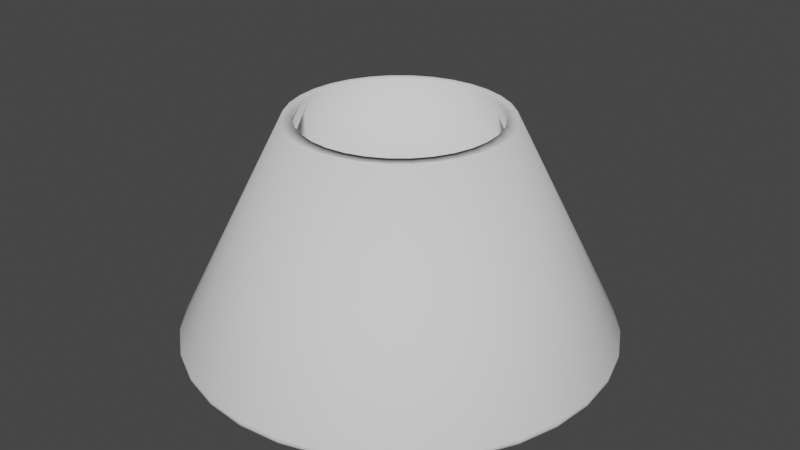 # Source: light1.blend  (saved by Blender 2.82.7; exported with 4.5.12 LTS)
import bpy
from mathutils import Matrix  # noqa: F401  (used for matrix-valued properties, if any)

bpy.ops.wm.read_factory_settings(use_empty=True)
scene = bpy.context.scene
scene.name = 'Scene'

# ---- collections
col_collection = bpy.data.collections.new('Collection'); scene.collection.children.link(col_collection)

# ---- world
world_world = bpy.data.worlds.new('World'); scene.world = world_world
world_world.use_nodes = True; world_world.node_tree.nodes.clear()
_N = world_world.node_tree.nodes; _L = world_world.node_tree.links
n0 = _N.new('ShaderNodeOutputWorld'); n0.name = 'World Output'; n0.location = (300, 300)
n1 = _N.new('ShaderNodeBackground'); n1.name = 'Background'; n1.location = (10, 300)
n1.inputs[0].default_value = (0.05088, 0.05088, 0.05088, 1.0)
_L.new(n1.outputs[0], n0.inputs[0])
n0.is_active_output = True
world_world.color = (0.05088, 0.05088, 0.05088)
world_world.use_sun_shadow = False
world_world.sun_shadow_jitter_overblur = 0.0

# ---- meshes
me_cone = bpy.data.meshes.new('Cone')
me_cone.from_pydata([(0.0, 0.9, -1.0), (0.1756, 0.8827, -1.0), (0.3444, 0.8315, -1.0), (0.5, 0.7483, -1.0), (0.6364, 0.6364, -1.0), (0.7483, 0.5, -1.0), (0.8315, 0.3444, -1.0), (0.8827, 0.1756, -1.0), (0.9, 6.795e-08, -1.0), (0.8827, -0.1756, -1.0), (0.8315, -0.3444, -1.0), (0.7483, -0.5, -1.0), (0.6364, -0.6364, -1.0), (0.5, -0.7483, -1.0), (0.3444, -0.8315, -1.0), (0.1756, -0.8827, -1.0), (-2.933e-07, -0.9, -1.0), (-0.1756, -0.8827, -1.0), (-0.3444, -0.8315, -1.0), (-0.5, -0.7483, -1.0), (-0.6364, -0.6364, -1.0), (-0.7483, -0.5, -1.0), (-0.8315, -0.3444, -1.0), (-0.8827, -0.1756, -1.0), (-0.9, 8.69e-07, -1.0), (-0.8827, 0.1756, -1.0), (-0.8315, 0.3444, -1.0), (-0.7483, 0.5, -1.0), (-0.6364, 0.6364, -1.0), (-0.5, 0.7483, -1.0), (-0.3444, 0.8315, -1.0), (-0.1756, 0.8827, -1.0), (0.08779, -0.4414, 0.0), (-1.466e-07, -0.45, 0.0), (0.1722, -0.4157, 0.0), (-0.3182, -0.3182, 0.0), (-0.25, -0.3742, 0.0), (0.25, -0.3742, 0.0), (-0.08779, -0.4414, 0.0), (-0.1722, -0.4157, 0.0), (0.3742, 0.25, 0.0), (0.4157, 0.1722, 0.0), (0.4414, 0.08779, 0.0), (0.3182, -0.3182, 0.0), (0.45, 3.397e-08, 0.0), (0.4414, -0.08779, 0.0), (0.3182, 0.3182, 0.0), (0.4157, -0.1722, 0.0), (0.3742, -0.25, 0.0), (0.1722, 0.4157, 0.0), (0.25, 0.3742, 0.0), (0.08779, 0.4414, 0.0), (0.0, 0.45, 0.0), (-0.08779, 0.4414, 0.0), (-0.4414, -0.08779, 0.0), (-0.45, 4.345e-07, 0.0), (-0.4157, -0.1722, 0.0), (-0.3742, -0.25, 0.0), (-0.3182, 0.3182, 0.0), (-0.25, 0.3742, 0.0), (-0.3742, 0.25, 0.0), (-0.4414, 0.08779, 0.0), (-0.1722, 0.4157, 0.0), (-0.4157, 0.1722, 0.0), (0.09755, -0.4904, 0.0), (-1.629e-07, -0.5, 0.0), (0.1913, -0.4619, 0.0), (-0.3536, -0.3536, 0.0), (-0.2778, -0.4157, 0.0), (0.2778, -0.4157, 0.0), (-0.09755, -0.4904, 0.0), (-0.1913, -0.4619, 0.0), (0.4157, 0.2778, 0.0), (0.4619, 0.1913, 0.0), (0.4904, 0.09755, 0.0), (0.3536, -0.3536, 0.0), (0.5, 3.775e-08, 0.0), (0.4904, -0.09755, 0.0), (0.3536, 0.3536, 0.0), (0.4619, -0.1913, 0.0), (0.4157, -0.2778, 0.0), (0.1913, 0.4619, 0.0), (0.2778, 0.4157, 0.0), (0.09755, 0.4904, 0.0), (0.0, 0.5, 0.0), (-0.09754, 0.4904, 0.0), (-0.4904, -0.09754, 0.0), (-0.5, 4.828e-07, 0.0), (-0.4619, -0.1913, 0.0), (-0.4157, -0.2778, 0.0), (-0.3536, 0.3536, 0.0), (-0.2778, 0.4157, 0.0), (-0.4157, 0.2778, 0.0), (-0.4904, 0.09755, 0.0), (-0.1913, 0.4619, 0.0), (-0.4619, 0.1913, 0.0), (0.09755, -0.4904, 0.0), (-1.629e-07, -0.5, 0.0), (0.1913, -0.4619, 0.0), (-0.3536, -0.3536, 0.0), (-0.2778, -0.4157, 0.0), (0.2778, -0.4157, 0.0), (-0.09755, -0.4904, 0.0), (-0.1913, -0.4619, 0.0), (0.4157, 0.2778, 0.0), (0.4619, 0.1913, 0.0), (0.4904, 0.09755, 0.0), (0.3536, -0.3536, 0.0), (0.5, 3.775e-08, 0.0), (0.4904, -0.09755, 0.0), (0.3536, 0.3536, 0.0), (0.4619, -0.1913, 0.0), (0.4157, -0.2778, 0.0), (0.1913, 0.4619, 0.0), (0.2778, 0.4157, 0.0), (0.09755, 0.4904, 0.0), (0.0, 0.5, 0.0), (-0.09754, 0.4904, 0.0), (-0.4904, -0.09754, 0.0), (-0.5, 4.828e-07, 0.0), (-0.4619, -0.1913, 0.0), (-0.4157, -0.2778, 0.0), (-0.3536, 0.3536, 0.0), (-0.2778, 0.4157, 0.0), (-0.4157, 0.2778, 0.0), (-0.4904, 0.09755, 0.0), (-0.1913, 0.4619, 0.0), (-0.4619, 0.1913, 0.0), (0.0, 1.0, -1.0), (0.1951, 0.9808, -1.0), (0.3827, 0.9239, -1.0), (0.5556, 0.8315, -1.0), (0.7071, 0.7071, -1.0), (0.8315, 0.5556, -1.0), (0.9239, 0.3827, -1.0), (0.9808, 0.1951, -1.0), (1.0, 7.55e-08, -1.0), (0.9808, -0.1951, -1.0), (0.9239, -0.3827, -1.0), (0.8315, -0.5556, -1.0), (0.7071, -0.7071, -1.0), (0.5556, -0.8315, -1.0), (0.3827, -0.9239, -1.0), (0.1951, -0.9808, -1.0), (-3.258e-07, -1.0, -1.0), (-0.1951, -0.9808, -1.0), (-0.3827, -0.9239, -1.0), (-0.5556, -0.8315, -1.0), (-0.7071, -0.7071, -1.0), (-0.8315, -0.5556, -1.0), (-0.9239, -0.3827, -1.0), (-0.9808, -0.1951, -1.0), (-1.0, 9.656e-07, -1.0), (-0.9808, 0.1951, -1.0), (-0.9239, 0.3827, -1.0), (-0.8315, 0.5556, -1.0), (-0.7071, 0.7071, -1.0), (-0.5556, 0.8315, -1.0), (-0.3827, 0.9239, -1.0), (-0.1951, 0.9808, -1.0), (0.0, 0.9, -1.016), (0.0, 0.9166, -1.032), (0.0, 0.9049, -1.028), (0.1788, 0.899, -1.032), (0.1756, 0.8827, -1.016), (0.1765, 0.8875, -1.028), (0.3508, 0.8469, -1.032), (0.3444, 0.8315, -1.016), (0.3463, 0.836, -1.028), (0.5093, 0.7622, -1.032), (0.5, 0.7483, -1.016), (0.5027, 0.7524, -1.028), (0.6482, 0.6482, -1.032), (0.6364, 0.6364, -1.016), (0.6398, 0.6398, -1.028), (0.7622, 0.5093, -1.032), (0.7483, 0.5, -1.016), (0.7524, 0.5027, -1.028), (0.8469, 0.3508, -1.032), (0.8315, 0.3444, -1.016), (0.836, 0.3463, -1.028), (0.899, 0.1788, -1.032), (0.8827, 0.1756, -1.016), (0.8875, 0.1765, -1.028), (0.9166, 6.921e-08, -1.032), (0.9, 6.795e-08, -1.016), (0.9049, 6.834e-08, -1.028), (0.899, -0.1788, -1.032), (0.8827, -0.1756, -1.016), (0.8875, -0.1765, -1.028), (0.8469, -0.3508, -1.032), (0.8315, -0.3444, -1.016), (0.836, -0.3463, -1.028), (0.7622, -0.5093, -1.032), (0.7483, -0.5, -1.016), (0.7524, -0.5027, -1.028), (0.6482, -0.6482, -1.032), (0.6364, -0.6364, -1.016), (0.6398, -0.6398, -1.028), (0.5093, -0.7622, -1.032), (0.5, -0.7483, -1.016), (0.5027, -0.7524, -1.028), (0.3508, -0.8469, -1.032), (0.3444, -0.8315, -1.016), (0.3463, -0.836, -1.028), (0.1788, -0.899, -1.032), (0.1756, -0.8827, -1.016), (0.1765, -0.8875, -1.028), (-2.987e-07, -0.9166, -1.032), (-2.933e-07, -0.9, -1.016), (-2.949e-07, -0.9049, -1.028), (-0.1788, -0.899, -1.032), (-0.1756, -0.8827, -1.016), (-0.1765, -0.8875, -1.028), (-0.3508, -0.8469, -1.032), (-0.3444, -0.8315, -1.016), (-0.3463, -0.836, -1.028), (-0.5093, -0.7622, -1.032), (-0.5, -0.7483, -1.016), (-0.5027, -0.7524, -1.028), (-0.6482, -0.6482, -1.032), (-0.6364, -0.6364, -1.016), (-0.6398, -0.6398, -1.028), (-0.7622, -0.5093, -1.032), (-0.7483, -0.5, -1.016), (-0.7524, -0.5027, -1.028), (-0.8469, -0.3508, -1.032), (-0.8315, -0.3444, -1.016), (-0.836, -0.3463, -1.028), (-0.899, -0.1788, -1.032), (-0.8827, -0.1756, -1.016), (-0.8875, -0.1765, -1.028), (-0.9166, 8.851e-07, -1.032), (-0.9, 8.69e-07, -1.016), (-0.9049, 8.737e-07, -1.028), (-0.899, 0.1788, -1.032), (-0.8827, 0.1756, -1.016), (-0.8875, 0.1765, -1.028), (-0.8469, 0.3508, -1.032), (-0.8315, 0.3444, -1.016), (-0.836, 0.3463, -1.028), (-0.7622, 0.5093, -1.032), (-0.7483, 0.5, -1.016), (-0.7524, 0.5027, -1.028), (-0.6482, 0.6482, -1.032), (-0.6364, 0.6364, -1.016), (-0.6398, 0.6398, -1.028), (-0.5093, 0.7622, -1.032), (-0.5, 0.7483, -1.016), (-0.5027, 0.7524, -1.028), (-0.3508, 0.8469, -1.032), (-0.3444, 0.8315, -1.016), (-0.3463, 0.836, -1.028), (-0.1788, 0.899, -1.032), (-0.1756, 0.8827, -1.016), (-0.1765, 0.8875, -1.028), (0.0, 0.9834, -1.032), (0.0, 1.0, -1.016), (0.0, 0.9951, -1.028), (0.1951, 0.9808, -1.016), (0.1918, 0.9645, -1.032), (0.1941, 0.976, -1.028), (0.3827, 0.9239, -1.016), (0.3763, 0.9085, -1.032), (0.3808, 0.9194, -1.028), (0.5556, 0.8315, -1.016), (0.5463, 0.8176, -1.032), (0.5529, 0.8274, -1.028), (0.7071, 0.7071, -1.016), (0.6953, 0.6953, -1.032), (0.7037, 0.7037, -1.028), (0.8315, 0.5556, -1.016), (0.8176, 0.5463, -1.032), (0.8274, 0.5529, -1.028), (0.9239, 0.3827, -1.016), (0.9085, 0.3763, -1.032), (0.9194, 0.3808, -1.028), (0.9808, 0.1951, -1.016), (0.9645, 0.1918, -1.032), (0.976, 0.1941, -1.028), (1.0, 7.55e-08, -1.016), (0.9834, 7.424e-08, -1.032), (0.9951, 7.512e-08, -1.028), (0.9808, -0.1951, -1.016), (0.9645, -0.1918, -1.032), (0.976, -0.1941, -1.028), (0.9239, -0.3827, -1.016), (0.9085, -0.3763, -1.032), (0.9194, -0.3808, -1.028), (0.8315, -0.5556, -1.016), (0.8176, -0.5463, -1.032), (0.8274, -0.5529, -1.028), (0.7071, -0.7071, -1.016), (0.6953, -0.6953, -1.032), (0.7037, -0.7037, -1.028), (0.5556, -0.8315, -1.016), (0.5463, -0.8176, -1.032), (0.5529, -0.8274, -1.028), (0.3827, -0.9239, -1.016), (0.3763, -0.9085, -1.032), (0.3808, -0.9194, -1.028), (0.1951, -0.9808, -1.016), (0.1918, -0.9645, -1.032), (0.1941, -0.976, -1.028), (-3.258e-07, -1.0, -1.016), (-3.204e-07, -0.9834, -1.032), (-3.242e-07, -0.9951, -1.028), (-0.1951, -0.9808, -1.016), (-0.1918, -0.9645, -1.032), (-0.1941, -0.976, -1.028), (-0.3827, -0.9239, -1.016), (-0.3763, -0.9085, -1.032), (-0.3808, -0.9194, -1.028), (-0.5556, -0.8315, -1.016), (-0.5463, -0.8176, -1.032), (-0.5529, -0.8274, -1.028), (-0.7071, -0.7071, -1.016), (-0.6953, -0.6953, -1.032), (-0.7037, -0.7037, -1.028), (-0.8315, -0.5556, -1.016), (-0.8176, -0.5463, -1.032), (-0.8274, -0.5529, -1.028), (-0.9239, -0.3827, -1.016), (-0.9085, -0.3763, -1.032), (-0.9194, -0.3808, -1.028), (-0.9808, -0.1951, -1.016), (-0.9645, -0.1918, -1.032), (-0.976, -0.1941, -1.028), (-1.0, 9.656e-07, -1.016), (-0.9834, 9.495e-07, -1.032), (-0.9951, 9.609e-07, -1.028), (-0.9808, 0.1951, -1.016), (-0.9645, 0.1918, -1.032), (-0.976, 0.1941, -1.028), (-0.9239, 0.3827, -1.016), (-0.9085, 0.3763, -1.032), (-0.9194, 0.3808, -1.028), (-0.8315, 0.5556, -1.016), (-0.8176, 0.5463, -1.032), (-0.8274, 0.5529, -1.028), (-0.7071, 0.7071, -1.016), (-0.6953, 0.6953, -1.032), (-0.7037, 0.7037, -1.028), (-0.5556, 0.8315, -1.016), (-0.5463, 0.8176, -1.032), (-0.5529, 0.8274, -1.028), (-0.3827, 0.9239, -1.016), (-0.3763, 0.9085, -1.032), (-0.3808, 0.9194, -1.028), (-0.1951, 0.9808, -1.016), (-0.1918, 0.9645, -1.032), (-0.1941, 0.976, -1.028)], [], [(0, 1, 51, 52), (1, 2, 49, 51), (2, 3, 50, 49), (3, 4, 46, 50), (4, 5, 40, 46), (5, 6, 41, 40), (6, 7, 42, 41), (7, 8, 44, 42), (8, 9, 45, 44), (9, 10, 47, 45), (10, 11, 48, 47), (11, 12, 43, 48), (12, 13, 37, 43), (13, 14, 34, 37), (14, 15, 32, 34), (15, 16, 33, 32), (16, 17, 38, 33), (17, 18, 39, 38), (18, 19, 36, 39), (19, 20, 35, 36), (20, 21, 57, 35), (21, 22, 56, 57), (22, 23, 54, 56), (23, 24, 55, 54), (24, 25, 61, 55), (25, 26, 63, 61), (26, 27, 60, 63), (27, 28, 58, 60), (28, 29, 59, 58), (29, 30, 62, 59), (30, 31, 53, 62), (31, 0, 52, 53), (128, 84, 83, 129), (129, 83, 81, 130), (130, 81, 82, 131), (131, 82, 78, 132), (132, 78, 72, 133), (133, 72, 73, 134), (134, 73, 74, 135), (135, 74, 76, 136), (136, 76, 77, 137), (137, 77, 79, 138), (138, 79, 80, 139), (139, 80, 75, 140), (140, 75, 69, 141), (141, 69, 66, 142), (142, 66, 64, 143), (143, 64, 65, 144), (144, 65, 70, 145), (145, 70, 71, 146), (146, 71, 68, 147), (147, 68, 67, 148), (148, 67, 89, 149), (149, 89, 88, 150), (150, 88, 86, 151), (151, 86, 87, 152), (152, 87, 93, 153), (153, 93, 95, 154), (154, 95, 92, 155), (155, 92, 90, 156), (156, 90, 91, 157), (157, 91, 94, 158), (158, 94, 85, 159), (159, 85, 84, 128), (96, 97, 65, 64), (98, 96, 64, 66), (100, 99, 67, 68), (101, 98, 66, 69), (97, 102, 70, 65), (102, 103, 71, 70), (103, 100, 68, 71), (104, 105, 73, 72), (105, 106, 74, 73), (107, 101, 69, 75), (108, 109, 77, 76), (110, 104, 72, 78), (109, 111, 79, 77), (106, 108, 76, 74), (111, 112, 80, 79), (112, 107, 75, 80), (113, 114, 82, 81), (115, 113, 81, 83), (116, 115, 83, 84), (117, 116, 84, 85), (118, 119, 87, 86), (120, 118, 86, 88), (121, 120, 88, 89), (114, 110, 78, 82), (122, 123, 91, 90), (124, 122, 90, 92), (99, 121, 89, 67), (119, 125, 93, 87), (123, 126, 94, 91), (125, 127, 95, 93), (126, 117, 85, 94), (127, 124, 92, 95), (2, 1, 164, 167), (55, 61, 125, 119), (50, 46, 110, 114), (58, 59, 123, 122), (60, 58, 122, 124), (138, 139, 289, 286), (253, 250, 347, 350), (175, 172, 269, 272), (56, 54, 118, 120), (214, 211, 308, 311), (137, 138, 286, 283), (51, 49, 113, 115), (61, 63, 127, 125), (150, 151, 325, 322), (250, 247, 344, 347), (172, 169, 266, 269), (211, 208, 305, 308), (49, 50, 114, 113), (35, 57, 121, 99), (39, 36, 100, 103), (41, 42, 106, 105), (136, 137, 283, 280), (46, 40, 104, 110), (149, 150, 322, 319), (247, 244, 341, 344), (169, 166, 263, 266), (208, 205, 302, 305), (135, 136, 280, 277), (166, 163, 260, 263), (42, 44, 108, 106), (63, 60, 124, 127), (148, 149, 319, 316), (54, 55, 119, 118), (244, 241, 338, 341), (205, 202, 299, 302), (48, 43, 107, 112), (134, 135, 277, 274), (43, 37, 101, 107), (44, 45, 109, 108), (147, 148, 316, 313), (129, 130, 262, 259), (45, 47, 111, 109), (52, 51, 115, 116), (37, 34, 98, 101), (241, 238, 335, 338), (161, 253, 350, 256), (62, 53, 117, 126), (202, 199, 296, 299), (36, 35, 99, 100), (57, 56, 120, 121), (53, 52, 116, 117), (33, 38, 102, 97), (32, 33, 97, 96), (47, 48, 112, 111), (133, 134, 274, 271), (40, 41, 105, 104), (146, 147, 313, 310), (59, 62, 126, 123), (238, 235, 332, 335), (38, 39, 103, 102), (199, 196, 293, 296), (158, 159, 349, 346), (34, 32, 96, 98), (10, 9, 188, 191), (24, 23, 230, 233), (17, 16, 209, 212), (13, 12, 197, 200), (19, 18, 215, 218), (30, 29, 248, 251), (6, 5, 176, 179), (29, 28, 245, 248), (128, 129, 259, 257), (7, 6, 179, 182), (11, 10, 191, 194), (23, 22, 227, 230), (5, 4, 173, 176), (26, 25, 236, 239), (163, 161, 256, 260), (4, 3, 170, 173), (31, 30, 251, 254), (28, 27, 242, 245), (15, 14, 203, 206), (8, 7, 182, 185), (27, 26, 239, 242), (12, 11, 194, 197), (14, 13, 200, 203), (22, 21, 224, 227), (3, 2, 167, 170), (0, 31, 254, 160), (20, 19, 218, 221), (16, 15, 206, 209), (18, 17, 212, 215), (21, 20, 221, 224), (9, 8, 185, 188), (25, 24, 233, 236), (217, 214, 311, 314), (151, 152, 328, 325), (178, 175, 272, 275), (139, 140, 292, 289), (220, 217, 314, 317), (152, 153, 331, 328), (181, 178, 275, 278), (140, 141, 295, 292), (223, 220, 317, 320), (153, 154, 334, 331), (184, 181, 278, 281), (141, 142, 298, 295), (226, 223, 320, 323), (154, 155, 337, 334), (187, 184, 281, 284), (142, 143, 301, 298), (159, 128, 257, 349), (155, 156, 340, 337), (190, 187, 284, 287), (229, 226, 323, 326), (143, 144, 304, 301), (156, 157, 343, 340), (193, 190, 287, 290), (130, 131, 265, 262), (232, 229, 326, 329), (144, 145, 307, 304), (131, 132, 268, 265), (157, 158, 346, 343), (196, 193, 290, 293), (235, 232, 329, 332), (145, 146, 310, 307), (132, 133, 271, 268), (161, 163, 165, 162), (162, 165, 164, 160), (163, 166, 168, 165), (165, 168, 167, 164), (166, 169, 171, 168), (168, 171, 170, 167), (169, 172, 174, 171), (171, 174, 173, 170), (172, 175, 177, 174), (174, 177, 176, 173), (175, 178, 180, 177), (177, 180, 179, 176), (178, 181, 183, 180), (180, 183, 182, 179), (181, 184, 186, 183), (183, 186, 185, 182), (184, 187, 189, 186), (186, 189, 188, 185), (187, 190, 192, 189), (189, 192, 191, 188), (190, 193, 195, 192), (192, 195, 194, 191), (193, 196, 198, 195), (195, 198, 197, 194), (196, 199, 201, 198), (198, 201, 200, 197), (199, 202, 204, 201), (201, 204, 203, 200), (202, 205, 207, 204), (204, 207, 206, 203), (205, 208, 210, 207), (207, 210, 209, 206), (208, 211, 213, 210), (210, 213, 212, 209), (211, 214, 216, 213), (213, 216, 215, 212), (214, 217, 219, 216), (216, 219, 218, 215), (217, 220, 222, 219), (219, 222, 221, 218), (220, 223, 225, 222), (222, 225, 224, 221), (223, 226, 228, 225), (225, 228, 227, 224), (226, 229, 231, 228), (228, 231, 230, 227), (229, 232, 234, 231), (231, 234, 233, 230), (232, 235, 237, 234), (234, 237, 236, 233), (235, 238, 240, 237), (237, 240, 239, 236), (238, 241, 243, 240), (240, 243, 242, 239), (241, 244, 246, 243), (243, 246, 245, 242), (244, 247, 249, 246), (246, 249, 248, 245), (247, 250, 252, 249), (249, 252, 251, 248), (250, 253, 255, 252), (252, 255, 254, 251), (253, 161, 162, 255), (255, 162, 160, 254), (257, 259, 261, 258), (258, 261, 260, 256), (259, 262, 264, 261), (261, 264, 263, 260), (262, 265, 267, 264), (264, 267, 266, 263), (265, 268, 270, 267), (267, 270, 269, 266), (268, 271, 273, 270), (270, 273, 272, 269), (271, 274, 276, 273), (273, 276, 275, 272), (274, 277, 279, 276), (276, 279, 278, 275), (277, 280, 282, 279), (279, 282, 281, 278), (280, 283, 285, 282), (282, 285, 284, 281), (283, 286, 288, 285), (285, 288, 287, 284), (286, 289, 291, 288), (288, 291, 290, 287), (289, 292, 294, 291), (291, 294, 293, 290), (292, 295, 297, 294), (294, 297, 296, 293), (295, 298, 300, 297), (297, 300, 299, 296), (298, 301, 303, 300), (300, 303, 302, 299), (301, 304, 306, 303), (303, 306, 305, 302), (304, 307, 309, 306), (306, 309, 308, 305), (307, 310, 312, 309), (309, 312, 311, 308), (310, 313, 315, 312), (312, 315, 314, 311), (313, 316, 318, 315), (315, 318, 317, 314), (316, 319, 321, 318), (318, 321, 320, 317), (319, 322, 324, 321), (321, 324, 323, 320), (322, 325, 327, 324), (324, 327, 326, 323), (325, 328, 330, 327), (327, 330, 329, 326), (328, 331, 333, 330), (330, 333, 332, 329), (331, 334, 336, 333), (333, 336, 335, 332), (334, 337, 339, 336), (336, 339, 338, 335), (337, 340, 342, 339), (339, 342, 341, 338), (340, 343, 345, 342), (342, 345, 344, 341), (343, 346, 348, 345), (345, 348, 347, 344), (346, 349, 351, 348), (348, 351, 350, 347), (349, 257, 258, 351), (351, 258, 256, 350), (1, 0, 160, 164)])
me_cone.polygons.foreach_set('use_smooth', [True] * 352)
_uv = me_cone.uv_layers.new(name='UVMap')
_uv.uv.foreach_set('vector', [0.25, 0.49, 0.2968, 0.4854, 0.2734, 0.3677, 0.25, 0.37, 0.2968, 0.4854, 0.3418, 0.4717, 0.2959, 0.3609, 0.2734, 0.3677, 0.3418, 0.4717, 0.3833, 0.4496, 0.3167, 0.3498, 0.2959, 0.3609, 0.3833, 0.4496, 0.4197, 0.4197, 0.3349, 0.3349, 0.3167, 0.3498, 0.4197, 0.4197, 0.4496, 0.3833, 0.3498, 0.3167, 0.3349, 0.3349, 0.4496, 0.3833, 0.4717, 0.3418, 0.3609, 0.2959, 0.3498, 0.3167, 0.4717, 0.3418, 0.4854, 0.2968, 0.3677, 0.2734, 0.3609, 0.2959, 0.4854, 0.2968, 0.49, 0.25, 0.37, 0.25, 0.3677, 0.2734, 0.49, 0.25, 0.4854, 0.2032, 0.3677, 0.2266, 0.37, 0.25, 0.4854, 0.2032, 0.4717, 0.1582, 0.3609, 0.2041, 0.3677, 0.2266, 0.4717, 0.1582, 0.4496, 0.1167, 0.3498, 0.1833, 0.3609, 0.2041, 0.4496, 0.1167, 0.4197, 0.08029, 0.3349, 0.1651, 0.3498, 0.1833, 0.4197, 0.08029, 0.3833, 0.05045, 0.3167, 0.1502, 0.3349, 0.1651, 0.3833, 0.05045, 0.3418, 0.02827, 0.2959, 0.1391, 0.3167, 0.1502, 0.3418, 0.02827, 0.2968, 0.01461, 0.2734, 0.1323, 0.2959, 0.1391, 0.2968, 0.01461, 0.25, 0.01, 0.25, 0.13, 0.2734, 0.1323, 0.25, 0.01, 0.2032, 0.01461, 0.2266, 0.1323, 0.25, 0.13, 0.2032, 0.01461, 0.1582, 0.02827, 0.2041, 0.1391, 0.2266, 0.1323, 0.1582, 0.02827, 0.1167, 0.05045, 0.1833, 0.1502, 0.2041, 0.1391, 0.1167, 0.05045, 0.08029, 0.08029, 0.1651, 0.1651, 0.1833, 0.1502, 0.08029, 0.08029, 0.05045, 0.1167, 0.1502, 0.1833, 0.1651, 0.1651, 0.05045, 0.1167, 0.02827, 0.1582, 0.1391, 0.2041, 0.1502, 0.1833, 0.02827, 0.1582, 0.01461, 0.2032, 0.1323, 0.2266, 0.1391, 0.2041, 0.01461, 0.2032, 0.01, 0.25, 0.13, 0.25, 0.1323, 0.2266, 0.01, 0.25, 0.01461, 0.2968, 0.1323, 0.2734, 0.13, 0.25, 0.01461, 0.2968, 0.02827, 0.3418, 0.1391, 0.2959, 0.1323, 0.2734, 0.02827, 0.3418, 0.05045, 0.3833, 0.1502, 0.3167, 0.1391, 0.2959, 0.05045, 0.3833, 0.08029, 0.4197, 0.1651, 0.3349, 0.1502, 0.3167, 0.08029, 0.4197, 0.1167, 0.4496, 0.1833, 0.3498, 0.1651, 0.3349, 0.1167, 0.4496, 0.1582, 0.4717, 0.2041, 0.3609, 0.1833, 0.3498, 0.1582, 0.4717, 0.2032, 0.4854, 0.2266, 0.3677, 0.2041, 0.3609, 0.2032, 0.4854, 0.25, 0.49, 0.25, 0.37, 0.2266, 0.3677, 0.25, 0.49, 0.25, 0.37, 0.2734, 0.3677, 0.2968, 0.4854, 0.2968, 0.4854, 0.2734, 0.3677, 0.2959, 0.3609, 0.3418, 0.4717, 0.3418, 0.4717, 0.2959, 0.3609, 0.3167, 0.3498, 0.3833, 0.4496, 0.3833, 0.4496, 0.3167, 0.3498, 0.3349, 0.3349, 0.4197, 0.4197, 0.4197, 0.4197, 0.3349, 0.3349, 0.3498, 0.3167, 0.4496, 0.3833, 0.4496, 0.3833, 0.3498, 0.3167, 0.3609, 0.2959, 0.4717, 0.3418, 0.4717, 0.3418, 0.3609, 0.2959, 0.3677, 0.2734, 0.4854, 0.2968, 0.4854, 0.2968, 0.3677, 0.2734, 0.37, 0.25, 0.49, 0.25, 0.49, 0.25, 0.37, 0.25, 0.3677, 0.2266, 0.4854, 0.2032, 0.4854, 0.2032, 0.3677, 0.2266, 0.3609, 0.2041, 0.4717, 0.1582, 0.4717, 0.1582, 0.3609, 0.2041, 0.3498, 0.1833, 0.4496, 0.1167, 0.4496, 0.1167, 0.3498, 0.1833, 0.3349, 0.1651, 0.4197, 0.08029, 0.4197, 0.08029, 0.3349, 0.1651, 0.3167, 0.1502, 0.3833, 0.05045, 0.3833, 0.05045, 0.3167, 0.1502, 0.2959, 0.1391, 0.3418, 0.02827, 0.3418, 0.02827, 0.2959, 0.1391, 0.2734, 0.1323, 0.2968, 0.01461, 0.2968, 0.01461, 0.2734, 0.1323, 0.25, 0.13, 0.25, 0.01, 0.25, 0.01, 0.25, 0.13, 0.2266, 0.1323, 0.2032, 0.01461, 0.2032, 0.01461, 0.2266, 0.1323, 0.2041, 0.1391, 0.1582, 0.02827, 0.1582, 0.02827, 0.2041, 0.1391, 0.1833, 0.1502, 0.1167, 0.05045, 0.1167, 0.05045, 0.1833, 0.1502, 0.1651, 0.1651, 0.08029, 0.08029, 0.08029, 0.08029, 0.1651, 0.1651, 0.1502, 0.1833, 0.05045, 0.1167, 0.05045, 0.1167, 0.1502, 0.1833, 0.1391, 0.2041, 0.02827, 0.1582, 0.02827, 0.1582, 0.1391, 0.2041, 0.1323, 0.2266, 0.01461, 0.2032, 0.01461, 0.2032, 0.1323, 0.2266, 0.13, 0.25, 0.01, 0.25, 0.01, 0.25, 0.13, 0.25, 0.1323, 0.2734, 0.01461, 0.2968, 0.01461, 0.2968, 0.1323, 0.2734, 0.1391, 0.2959, 0.02827, 0.3418, 0.02827, 0.3418, 0.1391, 0.2959, 0.1502, 0.3167, 0.05045, 0.3833, 0.05045, 0.3833, 0.1502, 0.3167, 0.1651, 0.3349, 0.08029, 0.4197, 0.08029, 0.4197, 0.1651, 0.3349, 0.1833, 0.3498, 0.1167, 0.4496, 0.1167, 0.4496, 0.1833, 0.3498, 0.2041, 0.3609, 0.1582, 0.4717, 0.1582, 0.4717, 0.2041, 0.3609, 0.2266, 0.3677, 0.2032, 0.4854, 0.2032, 0.4854, 0.2266, 0.3677, 0.25, 0.37, 0.25, 0.49, 0.2622, 0.6863, 0.25, 0.6875, 0.25, 0.6875, 0.2622, 0.6863, 0.2739, 0.6827, 0.2622, 0.6863, 0.2622, 0.6863, 0.2739, 0.6827, 0.2153, 0.677, 0.2058, 0.6692, 0.2058, 0.6692, 0.2153, 0.677, 0.2847, 0.677, 0.2739, 0.6827, 0.2739, 0.6827, 0.2847, 0.677, 0.25, 0.6875, 0.2378, 0.6863, 0.2378, 0.6863, 0.25, 0.6875, 0.2378, 0.6863, 0.2261, 0.6827, 0.2261, 0.6827, 0.2378, 0.6863, 0.2261, 0.6827, 0.2153, 0.677, 0.2153, 0.677, 0.2261, 0.6827, 0.302, 0.5903, 0.3077, 0.6011, 0.3077, 0.6011, 0.302, 0.5903, 0.3077, 0.6011, 0.3113, 0.6128, 0.3113, 0.6128, 0.3077, 0.6011, 0.2942, 0.6692, 0.2847, 0.677, 0.2847, 0.677, 0.2942, 0.6692, 0.3125, 0.625, 0.3113, 0.6372, 0.3113, 0.6372, 0.3125, 0.625, 0.2942, 0.5808, 0.302, 0.5903, 0.302, 0.5903, 0.2942, 0.5808, 0.3113, 0.6372, 0.3077, 0.6489, 0.3077, 0.6489, 0.3113, 0.6372, 0.3113, 0.6128, 0.3125, 0.625, 0.3125, 0.625, 0.3113, 0.6128, 0.3077, 0.6489, 0.302, 0.6597, 0.302, 0.6597, 0.3077, 0.6489, 0.302, 0.6597, 0.2942, 0.6692, 0.2942, 0.6692, 0.302, 0.6597, 0.2739, 0.5673, 0.2847, 0.573, 0.2847, 0.573, 0.2739, 0.5673, 0.2622, 0.5637, 0.2739, 0.5673, 0.2739, 0.5673, 0.2622, 0.5637, 0.25, 0.5625, 0.2622, 0.5637, 0.2622, 0.5637, 0.25, 0.5625, 0.2378, 0.5637, 0.25, 0.5625, 0.25, 0.5625, 0.2378, 0.5637, 0.1887, 0.6372, 0.1875, 0.625, 0.1875, 0.625, 0.1887, 0.6372, 0.1923, 0.6489, 0.1887, 0.6372, 0.1887, 0.6372, 0.1923, 0.6489, 0.198, 0.6597, 0.1923, 0.6489, 0.1923, 0.6489, 0.198, 0.6597, 0.2847, 0.573, 0.2942, 0.5808, 0.2942, 0.5808, 0.2847, 0.573, 0.2058, 0.5808, 0.2153, 0.573, 0.2153, 0.573, 0.2058, 0.5808, 0.198, 0.5903, 0.2058, 0.5808, 0.2058, 0.5808, 0.198, 0.5903, 0.2058, 0.6692, 0.198, 0.6597, 0.198, 0.6597, 0.2058, 0.6692, 0.1875, 0.625, 0.1887, 0.6128, 0.1887, 0.6128, 0.1875, 0.625, 0.2153, 0.573, 0.2261, 0.5673, 0.2261, 0.5673, 0.2153, 0.573, 0.1887, 0.6128, 0.1923, 0.6011, 0.1923, 0.6011, 0.1887, 0.6128, 0.2261, 0.5673, 0.2378, 0.5637, 0.2378, 0.5637, 0.2261, 0.5673, 0.1923, 0.6011, 0.198, 0.5903, 0.198, 0.5903, 0.1923, 0.6011, 0.3418, 0.4717, 0.2968, 0.4854, 0.2968, 0.4854, 0.3418, 0.4717, 0.1937, 0.625, 0.1948, 0.614, 0.1887, 0.6128, 0.1875, 0.625, 0.2813, 0.5782, 0.2898, 0.5852, 0.2942, 0.5808, 0.2847, 0.573, 0.2102, 0.5852, 0.2187, 0.5782, 0.2153, 0.573, 0.2058, 0.5808, 0.2032, 0.5937, 0.2102, 0.5852, 0.2058, 0.5808, 0.198, 0.5903, 0.4717, 0.1582, 0.4496, 0.1167, 0.4496, 0.1167, 0.4717, 0.1582, 0.7071, 0.4658, 0.6658, 0.4532, 0.6597, 0.468, 0.704, 0.4815, 0.9329, 0.3722, 0.9056, 0.4056, 0.9169, 0.4169, 0.9462, 0.3811, 0.198, 0.6465, 0.1948, 0.636, 0.1887, 0.6372, 0.1923, 0.6489, 0.6658, 0.04675, 0.7071, 0.03423, 0.704, 0.01853, 0.6597, 0.03196, 0.4854, 0.2032, 0.4717, 0.1582, 0.4717, 0.1582, 0.4854, 0.2032, 0.261, 0.5698, 0.2715, 0.573, 0.2739, 0.5673, 0.2622, 0.5637, 0.1948, 0.614, 0.198, 0.6035, 0.1923, 0.6011, 0.1887, 0.6128, 0.02827, 0.1582, 0.01461, 0.2032, 0.01461, 0.2032, 0.02827, 0.1582, 0.6658, 0.4532, 0.6278, 0.4329, 0.6189, 0.4462, 0.6597, 0.468, 0.9056, 0.4056, 0.8722, 0.4329, 0.8811, 0.4462, 0.9169, 0.4169, 0.7071, 0.03423, 0.75, 0.03, 0.75, 0.014, 0.704, 0.01853, 0.2715, 0.573, 0.2813, 0.5782, 0.2847, 0.573, 0.2739, 0.5673, 0.2102, 0.6648, 0.2032, 0.6563, 0.198, 0.6597, 0.2058, 0.6692, 0.2285, 0.677, 0.2187, 0.6718, 0.2153, 0.677, 0.2261, 0.6827, 0.302, 0.6035, 0.3052, 0.614, 0.3113, 0.6128, 0.3077, 0.6011, 0.49, 0.25, 0.4854, 0.2032, 0.4854, 0.2032, 0.49, 0.25, 0.2898, 0.5852, 0.2968, 0.5937, 0.302, 0.5903, 0.2942, 0.5808, 0.05045, 0.1167, 0.02827, 0.1582, 0.02827, 0.1582, 0.05045, 0.1167, 0.6278, 0.4329, 0.5944, 0.4056, 0.5831, 0.4169, 0.6189, 0.4462, 0.8722, 0.4329, 0.8342, 0.4532, 0.8403, 0.468, 0.8811, 0.4462, 0.75, 0.03, 0.7929, 0.03423, 0.796, 0.01853, 0.75, 0.014, 0.4854, 0.2968, 0.49, 0.25, 0.49, 0.25, 0.4854, 0.2968, 0.8342, 0.4532, 0.7929, 0.4658, 0.796, 0.4815, 0.8403, 0.468, 0.3052, 0.614, 0.3063, 0.625, 0.3125, 0.625, 0.3113, 0.6128, 0.198, 0.6035, 0.2032, 0.5937, 0.198, 0.5903, 0.1923, 0.6011, 0.08029, 0.08029, 0.05045, 0.1167, 0.05045, 0.1167, 0.08029, 0.08029, 0.1948, 0.636, 0.1937, 0.625, 0.1875, 0.625, 0.1887, 0.6372, 0.5944, 0.4056, 0.5671, 0.3722, 0.5538, 0.3811, 0.5831, 0.4169, 0.7929, 0.03423, 0.8342, 0.04675, 0.8403, 0.03196, 0.796, 0.01853, 0.2968, 0.6563, 0.2898, 0.6648, 0.2942, 0.6692, 0.302, 0.6597, 0.4717, 0.3418, 0.4854, 0.2968, 0.4854, 0.2968, 0.4717, 0.3418, 0.2898, 0.6648, 0.2813, 0.6718, 0.2847, 0.677, 0.2942, 0.6692, 0.3063, 0.625, 0.3052, 0.636, 0.3113, 0.6372, 0.3125, 0.625, 0.1167, 0.05045, 0.08029, 0.08029, 0.08029, 0.08029, 0.1167, 0.05045, 0.2968, 0.4854, 0.3418, 0.4717, 0.3418, 0.4717, 0.2968, 0.4854, 0.3052, 0.636, 0.302, 0.6465, 0.3077, 0.6489, 0.3113, 0.6372, 0.25, 0.5687, 0.261, 0.5698, 0.2622, 0.5637, 0.25, 0.5625, 0.2813, 0.6718, 0.2715, 0.677, 0.2739, 0.6827, 0.2847, 0.677, 0.5671, 0.3722, 0.5468, 0.3342, 0.532, 0.3403, 0.5538, 0.3811, 0.75, 0.47, 0.7071, 0.4658, 0.704, 0.4815, 0.75, 0.486, 0.2285, 0.573, 0.239, 0.5698, 0.2378, 0.5637, 0.2261, 0.5673, 0.8342, 0.04675, 0.8722, 0.06708, 0.8811, 0.05377, 0.8403, 0.03196, 0.2187, 0.6718, 0.2102, 0.6648, 0.2058, 0.6692, 0.2153, 0.677, 0.2032, 0.6563, 0.198, 0.6465, 0.1923, 0.6489, 0.198, 0.6597, 0.239, 0.5698, 0.25, 0.5687, 0.25, 0.5625, 0.2378, 0.5637, 0.25, 0.6813, 0.239, 0.6802, 0.2378, 0.6863, 0.25, 0.6875, 0.261, 0.6802, 0.25, 0.6813, 0.25, 0.6875, 0.2622, 0.6863, 0.302, 0.6465, 0.2968, 0.6563, 0.302, 0.6597, 0.3077, 0.6489, 0.4496, 0.3833, 0.4717, 0.3418, 0.4717, 0.3418, 0.4496, 0.3833, 0.2968, 0.5937, 0.302, 0.6035, 0.3077, 0.6011, 0.302, 0.5903, 0.1582, 0.02827, 0.1167, 0.05045, 0.1167, 0.05045, 0.1582, 0.02827, 0.2187, 0.5782, 0.2285, 0.573, 0.2261, 0.5673, 0.2153, 0.573, 0.5468, 0.3342, 0.5342, 0.2929, 0.5185, 0.296, 0.532, 0.3403, 0.239, 0.6802, 0.2285, 0.677, 0.2261, 0.6827, 0.2378, 0.6863, 0.8722, 0.06708, 0.9056, 0.09444, 0.9169, 0.08312, 0.8811, 0.05377, 0.1582, 0.4717, 0.2032, 0.4854, 0.2032, 0.4854, 0.1582, 0.4717, 0.2715, 0.677, 0.261, 0.6802, 0.2622, 0.6863, 0.2739, 0.6827, 0.4717, 0.1582, 0.4854, 0.2032, 0.4854, 0.2032, 0.4717, 0.1582, 0.01, 0.25, 0.01461, 0.2032, 0.01461, 0.2032, 0.01, 0.25, 0.2032, 0.01461, 0.25, 0.01, 0.25, 0.01, 0.2032, 0.01461, 0.3833, 0.05045, 0.4197, 0.08029, 0.4197, 0.08029, 0.3833, 0.05045, 0.1167, 0.05045, 0.1582, 0.02827, 0.1582, 0.02827, 0.1167, 0.05045, 0.1582, 0.4717, 0.1167, 0.4496, 0.1167, 0.4496, 0.1582, 0.4717, 0.4717, 0.3418, 0.4496, 0.3833, 0.4496, 0.3833, 0.4717, 0.3418, 0.1167, 0.4496, 0.08029, 0.4197, 0.08029, 0.4197, 0.1167, 0.4496, 0.25, 0.49, 0.2968, 0.4854, 0.2968, 0.4854, 0.25, 0.49, 0.4854, 0.2968, 0.4717, 0.3418, 0.4717, 0.3418, 0.4854, 0.2968, 0.4496, 0.1167, 0.4717, 0.1582, 0.4717, 0.1582, 0.4496, 0.1167, 0.01461, 0.2032, 0.02827, 0.1582, 0.02827, 0.1582, 0.01461, 0.2032, 0.4496, 0.3833, 0.4197, 0.4197, 0.4197, 0.4197, 0.4496, 0.3833, 0.02827, 0.3418, 0.01461, 0.2968, 0.01461, 0.2968, 0.02827, 0.3418, 0.7929, 0.4658, 0.75, 0.47, 0.75, 0.486, 0.796, 0.4815, 0.4197, 0.4197, 0.3833, 0.4496, 0.3833, 0.4496, 0.4197, 0.4197, 0.2032, 0.4854, 0.1582, 0.4717, 0.1582, 0.4717, 0.2032, 0.4854, 0.08029, 0.4197, 0.05045, 0.3833, 0.05045, 0.3833, 0.08029, 0.4197, 0.2968, 0.01461, 0.3418, 0.02827, 0.3418, 0.02827, 0.2968, 0.01461, 0.49, 0.25, 0.4854, 0.2968, 0.4854, 0.2968, 0.49, 0.25, 0.05045, 0.3833, 0.02827, 0.3418, 0.02827, 0.3418, 0.05045, 0.3833, 0.4197, 0.08029, 0.4496, 0.1167, 0.4496, 0.1167, 0.4197, 0.08029, 0.3418, 0.02827, 0.3833, 0.05045, 0.3833, 0.05045, 0.3418, 0.02827, 0.02827, 0.1582, 0.05045, 0.1167, 0.05045, 0.1167, 0.02827, 0.1582, 0.3833, 0.4496, 0.3418, 0.4717, 0.3418, 0.4717, 0.3833, 0.4496, 0.25, 0.49, 0.2032, 0.4854, 0.2032, 0.4854, 0.25, 0.49, 0.08029, 0.08029, 0.1167, 0.05045, 0.1167, 0.05045, 0.08029, 0.08029, 0.25, 0.01, 0.2968, 0.01461, 0.2968, 0.01461, 0.25, 0.01, 0.1582, 0.02827, 0.2032, 0.01461, 0.2032, 0.01461, 0.1582, 0.02827, 0.05045, 0.1167, 0.08029, 0.08029, 0.08029, 0.08029, 0.05045, 0.1167, 0.4854, 0.2032, 0.49, 0.25, 0.49, 0.25, 0.4854, 0.2032, 0.01461, 0.2968, 0.01, 0.25, 0.01, 0.25, 0.01461, 0.2968, 0.6278, 0.06708, 0.6658, 0.04675, 0.6597, 0.03196, 0.6189, 0.05377, 0.01461, 0.2032, 0.01, 0.25, 0.01, 0.25, 0.01461, 0.2032, 0.9532, 0.3342, 0.9329, 0.3722, 0.9462, 0.3811, 0.968, 0.3403, 0.4496, 0.1167, 0.4197, 0.08029, 0.4197, 0.08029, 0.4496, 0.1167, 0.5944, 0.09444, 0.6278, 0.06708, 0.6189, 0.05377, 0.5831, 0.08312, 0.01, 0.25, 0.01461, 0.2968, 0.01461, 0.2968, 0.01, 0.25, 0.9658, 0.2929, 0.9532, 0.3342, 0.968, 0.3403, 0.9815, 0.296, 0.4197, 0.08029, 0.3833, 0.05045, 0.3833, 0.05045, 0.4197, 0.08029, 0.5671, 0.1278, 0.5944, 0.09444, 0.5831, 0.08312, 0.5538, 0.1189, 0.01461, 0.2968, 0.02827, 0.3418, 0.02827, 0.3418, 0.01461, 0.2968, 0.97, 0.25, 0.9658, 0.2929, 0.9815, 0.296, 0.986, 0.25, 0.3833, 0.05045, 0.3418, 0.02827, 0.3418, 0.02827, 0.3833, 0.05045, 0.5468, 0.1658, 0.5671, 0.1278, 0.5538, 0.1189, 0.532, 0.1597, 0.02827, 0.3418, 0.05045, 0.3833, 0.05045, 0.3833, 0.02827, 0.3418, 0.9658, 0.2071, 0.97, 0.25, 0.986, 0.25, 0.9815, 0.204, 0.3418, 0.02827, 0.2968, 0.01461, 0.2968, 0.01461, 0.3418, 0.02827, 0.2032, 0.4854, 0.25, 0.49, 0.25, 0.49, 0.2032, 0.4854, 0.05045, 0.3833, 0.08029, 0.4197, 0.08029, 0.4197, 0.05045, 0.3833, 0.9532, 0.1658, 0.9658, 0.2071, 0.9815, 0.204, 0.968, 0.1597, 0.5342, 0.2071, 0.5468, 0.1658, 0.532, 0.1597, 0.5185, 0.204, 0.2968, 0.01461, 0.25, 0.01, 0.25, 0.01, 0.2968, 0.01461, 0.08029, 0.4197, 0.1167, 0.4496, 0.1167, 0.4496, 0.08029, 0.4197, 0.9329, 0.1278, 0.9532, 0.1658, 0.968, 0.1597, 0.9462, 0.1189, 0.3418, 0.4717, 0.3833, 0.4496, 0.3833, 0.4496, 0.3418, 0.4717, 0.53, 0.25, 0.5342, 0.2071, 0.5185, 0.204, 0.514, 0.25, 0.25, 0.01, 0.2032, 0.01461, 0.2032, 0.01461, 0.25, 0.01, 0.3833, 0.4496, 0.4197, 0.4197, 0.4197, 0.4197, 0.3833, 0.4496, 0.1167, 0.4496, 0.1582, 0.4717, 0.1582, 0.4717, 0.1167, 0.4496, 0.9056, 0.09444, 0.9329, 0.1278, 0.9462, 0.1189, 0.9169, 0.08312, 0.5342, 0.2929, 0.53, 0.25, 0.514, 0.25, 0.5185, 0.296, 0.2032, 0.01461, 0.1582, 0.02827, 0.1582, 0.02827, 0.2032, 0.01461, 0.4197, 0.4197, 0.4496, 0.3833, 0.4496, 0.3833, 0.4197, 0.4197, 0.75, 0.47, 0.7929, 0.4658, 0.7921, 0.4618, 0.75, 0.466, 0.25, 0.49, 0.2968, 0.4854, 0.2968, 0.4854, 0.25, 0.49, 0.7929, 0.4658, 0.8342, 0.4532, 0.8327, 0.4496, 0.7921, 0.4618, 0.2968, 0.4854, 0.3418, 0.4717, 0.3418, 0.4717, 0.2968, 0.4854, 0.8342, 0.4532, 0.8722, 0.4329, 0.87, 0.4296, 0.8327, 0.4496, 0.3418, 0.4717, 0.3833, 0.4496, 0.3833, 0.4496, 0.3418, 0.4717, 0.8722, 0.4329, 0.9056, 0.4056, 0.9027, 0.4027, 0.87, 0.4296, 0.3833, 0.4496, 0.4197, 0.4197, 0.4197, 0.4197, 0.3833, 0.4496, 0.9056, 0.4056, 0.9329, 0.3722, 0.9296, 0.37, 0.9027, 0.4027, 0.4197, 0.4197, 0.4496, 0.3833, 0.4496, 0.3833, 0.4197, 0.4197, 0.9329, 0.3722, 0.9532, 0.3342, 0.9496, 0.3327, 0.9296, 0.37, 0.4496, 0.3833, 0.4717, 0.3418, 0.4717, 0.3418, 0.4496, 0.3833, 0.9532, 0.3342, 0.9658, 0.2929, 0.9618, 0.2921, 0.9496, 0.3327, 0.4717, 0.3418, 0.4854, 0.2968, 0.4854, 0.2968, 0.4717, 0.3418, 0.9658, 0.2929, 0.97, 0.25, 0.966, 0.25, 0.9618, 0.2921, 0.4854, 0.2968, 0.49, 0.25, 0.49, 0.25, 0.4854, 0.2968, 0.97, 0.25, 0.9658, 0.2071, 0.9618, 0.2079, 0.966, 0.25, 0.49, 0.25, 0.4854, 0.2032, 0.4854, 0.2032, 0.49, 0.25, 0.9658, 0.2071, 0.9532, 0.1658, 0.9496, 0.1673, 0.9618, 0.2079, 0.4854, 0.2032, 0.4717, 0.1582, 0.4717, 0.1582, 0.4854, 0.2032, 0.9532, 0.1658, 0.9329, 0.1278, 0.9296, 0.13, 0.9496, 0.1673, 0.4717, 0.1582, 0.4496, 0.1167, 0.4496, 0.1167, 0.4717, 0.1582, 0.9329, 0.1278, 0.9056, 0.09444, 0.9027, 0.09726, 0.9296, 0.13, 0.4496, 0.1167, 0.4197, 0.08029, 0.4197, 0.08029, 0.4496, 0.1167, 0.9056, 0.09444, 0.8722, 0.06708, 0.87, 0.0704, 0.9027, 0.09726, 0.4197, 0.08029, 0.3833, 0.05045, 0.3833, 0.05045, 0.4197, 0.08029, 0.8722, 0.06708, 0.8342, 0.04675, 0.8327, 0.05044, 0.87, 0.0704, 0.3833, 0.05045, 0.3418, 0.02827, 0.3418, 0.02827, 0.3833, 0.05045, 0.8342, 0.04675, 0.7929, 0.03423, 0.7921, 0.03815, 0.8327, 0.05044, 0.3418, 0.02827, 0.2968, 0.01461, 0.2968, 0.01461, 0.3418, 0.02827, 0.7929, 0.03423, 0.75, 0.03, 0.75, 0.034, 0.7921, 0.03815, 0.2968, 0.01461, 0.25, 0.01, 0.25, 0.01, 0.2968, 0.01461, 0.75, 0.03, 0.7071, 0.03423, 0.7079, 0.03815, 0.75, 0.034, 0.25, 0.01, 0.2032, 0.01461, 0.2032, 0.01461, 0.25, 0.01, 0.7071, 0.03423, 0.6658, 0.04675, 0.6673, 0.05044, 0.7079, 0.03815, 0.2032, 0.01461, 0.1582, 0.02827, 0.1582, 0.02827, 0.2032, 0.01461, 0.6658, 0.04675, 0.6278, 0.06708, 0.63, 0.0704, 0.6673, 0.05044, 0.1582, 0.02827, 0.1167, 0.05045, 0.1167, 0.05045, 0.1582, 0.02827, 0.6278, 0.06708, 0.5944, 0.09444, 0.5973, 0.09727, 0.63, 0.0704, 0.1167, 0.05045, 0.08029, 0.08029, 0.08029, 0.08029, 0.1167, 0.05045, 0.5944, 0.09444, 0.5671, 0.1278, 0.5704, 0.13, 0.5973, 0.09727, 0.08029, 0.08029, 0.05045, 0.1167, 0.05045, 0.1167, 0.08029, 0.08029, 0.5671, 0.1278, 0.5468, 0.1658, 0.5504, 0.1673, 0.5704, 0.13, 0.05045, 0.1167, 0.02827, 0.1582, 0.02827, 0.1582, 0.05045, 0.1167, 0.5468, 0.1658, 0.5342, 0.2071, 0.5382, 0.2079, 0.5504, 0.1673, 0.02827, 0.1582, 0.01461, 0.2032, 0.01461, 0.2032, 0.02827, 0.1582, 0.5342, 0.2071, 0.53, 0.25, 0.534, 0.25, 0.5382, 0.2079, 0.01461, 0.2032, 0.01, 0.25, 0.01, 0.25, 0.01461, 0.2032, 0.53, 0.25, 0.5342, 0.2929, 0.5382, 0.2921, 0.534, 0.25, 0.01, 0.25, 0.01461, 0.2968, 0.01461, 0.2968, 0.01, 0.25, 0.5342, 0.2929, 0.5468, 0.3342, 0.5504, 0.3327, 0.5382, 0.2921, 0.01461, 0.2968, 0.02827, 0.3418, 0.02827, 0.3418, 0.01461, 0.2968, 0.5468, 0.3342, 0.5671, 0.3722, 0.5704, 0.37, 0.5504, 0.3327, 0.02827, 0.3418, 0.05045, 0.3833, 0.05045, 0.3833, 0.02827, 0.3418, 0.5671, 0.3722, 0.5944, 0.4056, 0.5973, 0.4027, 0.5704, 0.37, 0.05045, 0.3833, 0.08029, 0.4197, 0.08029, 0.4197, 0.05045, 0.3833, 0.5944, 0.4056, 0.6278, 0.4329, 0.63, 0.4296, 0.5973, 0.4027, 0.08029, 0.4197, 0.1167, 0.4496, 0.1167, 0.4496, 0.08029, 0.4197, 0.6278, 0.4329, 0.6658, 0.4532, 0.6673, 0.4496, 0.63, 0.4296, 0.1167, 0.4496, 0.1582, 0.4717, 0.1582, 0.4717, 0.1167, 0.4496, 0.6658, 0.4532, 0.7071, 0.4658, 0.7079, 0.4618, 0.6673, 0.4496, 0.1582, 0.4717, 0.2032, 0.4854, 0.2032, 0.4854, 0.1582, 0.4717, 0.7071, 0.4658, 0.75, 0.47, 0.75, 0.466, 0.7079, 0.4618, 0.2032, 0.4854, 0.25, 0.49, 0.25, 0.49, 0.2032, 0.4854, 0.25, 0.49, 0.2968, 0.4854, 0.2967, 0.4854, 0.2501, 0.49, 0.7501, 0.49, 0.7967, 0.4854, 0.796, 0.4815, 0.75, 0.486, 0.2968, 0.4854, 0.3418, 0.4717, 0.3417, 0.4718, 0.2969, 0.4854, 0.7969, 0.4854, 0.8417, 0.4718, 0.8403, 0.468, 0.796, 0.4815, 0.3418, 0.4717, 0.3833, 0.4496, 0.3832, 0.4496, 0.3419, 0.4717, 0.8419, 0.4717, 0.8832, 0.4496, 0.8811, 0.4462, 0.8403, 0.468, 0.3833, 0.4496, 0.4197, 0.4197, 0.4196, 0.4198, 0.3834, 0.4495, 0.8834, 0.4495, 0.9196, 0.4198, 0.9169, 0.4169, 0.8811, 0.4462, 0.4197, 0.4197, 0.4496, 0.3833, 0.4495, 0.3834, 0.4198, 0.4196, 0.9198, 0.4196, 0.9495, 0.3834, 0.9462, 0.3811, 0.9169, 0.4169, 0.4496, 0.3833, 0.4717, 0.3418, 0.4717, 0.3419, 0.4496, 0.3832, 0.9496, 0.3832, 0.9717, 0.3419, 0.968, 0.3403, 0.9462, 0.3811, 0.4717, 0.3418, 0.4854, 0.2968, 0.4854, 0.2969, 0.4718, 0.3417, 0.9718, 0.3417, 0.9854, 0.2969, 0.9815, 0.296, 0.968, 0.3403, 0.4854, 0.2968, 0.49, 0.25, 0.49, 0.2501, 0.4854, 0.2967, 0.9854, 0.2967, 0.99, 0.2501, 0.986, 0.25, 0.9815, 0.296, 0.49, 0.25, 0.4854, 0.2032, 0.4854, 0.2033, 0.49, 0.2499, 0.99, 0.2499, 0.9854, 0.2033, 0.9815, 0.204, 0.986, 0.25, 0.4854, 0.2032, 0.4717, 0.1582, 0.4718, 0.1583, 0.4854, 0.2031, 0.9854, 0.2031, 0.9718, 0.1583, 0.968, 0.1597, 0.9815, 0.204, 0.4717, 0.1582, 0.4496, 0.1167, 0.4496, 0.1168, 0.4717, 0.1581, 0.9717, 0.1581, 0.9496, 0.1168, 0.9462, 0.1189, 0.968, 0.1597, 0.4496, 0.1167, 0.4197, 0.08029, 0.4198, 0.08038, 0.4495, 0.1166, 0.9495, 0.1166, 0.9198, 0.08038, 0.9169, 0.08312, 0.9462, 0.1189, 0.4197, 0.08029, 0.3833, 0.05045, 0.3834, 0.05052, 0.4196, 0.08022, 0.9196, 0.08022, 0.8834, 0.05052, 0.8811, 0.05377, 0.9169, 0.08312, 0.3833, 0.05045, 0.3418, 0.02827, 0.3419, 0.02832, 0.3832, 0.05039, 0.8832, 0.05039, 0.8419, 0.02832, 0.8403, 0.03196, 0.8811, 0.05377, 0.3418, 0.02827, 0.2968, 0.01461, 0.2969, 0.01464, 0.3417, 0.02824, 0.8417, 0.02824, 0.7969, 0.01464, 0.796, 0.01853, 0.8403, 0.03196, 0.2968, 0.01461, 0.25, 0.01, 0.2501, 0.01001, 0.2967, 0.0146, 0.7967, 0.0146, 0.7501, 0.01001, 0.75, 0.014, 0.796, 0.01853, 0.25, 0.01, 0.2032, 0.01461, 0.2033, 0.0146, 0.2499, 0.01001, 0.7499, 0.01001, 0.7033, 0.0146, 0.704, 0.01853, 0.75, 0.014, 0.2032, 0.01461, 0.1582, 0.02827, 0.1583, 0.02824, 0.2031, 0.01464, 0.7031, 0.01464, 0.6583, 0.02824, 0.6597, 0.03196, 0.704, 0.01853, 0.1582, 0.02827, 0.1167, 0.05045, 0.1168, 0.05039, 0.1581, 0.02832, 0.6581, 0.02832, 0.6168, 0.05039, 0.6189, 0.05377, 0.6597, 0.03196, 0.1167, 0.05045, 0.08029, 0.08029, 0.08038, 0.08022, 0.1166, 0.05052, 0.6166, 0.05052, 0.5804, 0.08022, 0.5831, 0.08312, 0.6189, 0.05377, 0.08029, 0.08029, 0.05045, 0.1167, 0.05052, 0.1166, 0.08022, 0.08038, 0.5802, 0.08038, 0.5505, 0.1166, 0.5538, 0.1189, 0.5831, 0.08312, 0.05045, 0.1167, 0.02827, 0.1582, 0.02832, 0.1581, 0.05039, 0.1168, 0.5504, 0.1168, 0.5283, 0.1581, 0.532, 0.1597, 0.5538, 0.1189, 0.02827, 0.1582, 0.01461, 0.2032, 0.01464, 0.2031, 0.02824, 0.1583, 0.5282, 0.1583, 0.5146, 0.2031, 0.5185, 0.204, 0.532, 0.1597, 0.01461, 0.2032, 0.01, 0.25, 0.01001, 0.2499, 0.0146, 0.2033, 0.5146, 0.2033, 0.51, 0.2499, 0.514, 0.25, 0.5185, 0.204, 0.01, 0.25, 0.01461, 0.2968, 0.0146, 0.2967, 0.01001, 0.2501, 0.51, 0.2501, 0.5146, 0.2967, 0.5185, 0.296, 0.514, 0.25, 0.01461, 0.2968, 0.02827, 0.3418, 0.02824, 0.3417, 0.01464, 0.2969, 0.5146, 0.2969, 0.5282, 0.3417, 0.532, 0.3403, 0.5185, 0.296, 0.02827, 0.3418, 0.05045, 0.3833, 0.05039, 0.3832, 0.02832, 0.3419, 0.5283, 0.3419, 0.5504, 0.3832, 0.5538, 0.3811, 0.532, 0.3403, 0.05045, 0.3833, 0.08029, 0.4197, 0.08022, 0.4196, 0.05052, 0.3834, 0.5505, 0.3834, 0.5802, 0.4196, 0.5831, 0.4169, 0.5538, 0.3811, 0.08029, 0.4197, 0.1167, 0.4496, 0.1166, 0.4495, 0.08038, 0.4198, 0.5804, 0.4198, 0.6166, 0.4495, 0.6189, 0.4462, 0.5831, 0.4169, 0.1167, 0.4496, 0.1582, 0.4717, 0.1581, 0.4717, 0.1168, 0.4496, 0.6168, 0.4496, 0.6581, 0.4717, 0.6597, 0.468, 0.6189, 0.4462, 0.1582, 0.4717, 0.2032, 0.4854, 0.2031, 0.4854, 0.1583, 0.4718, 0.6583, 0.4718, 0.7031, 0.4854, 0.704, 0.4815, 0.6597, 0.468, 0.2032, 0.4854, 0.25, 0.49, 0.2499, 0.49, 0.2033, 0.4854, 0.7033, 0.4854, 0.7499, 0.49, 0.75, 0.486, 0.704, 0.4815, 0.2968, 0.4854, 0.25, 0.49, 0.25, 0.49, 0.2968, 0.4854])
me_cone.use_remesh_fix_poles = True
me_cone.use_remesh_preserve_attributes = False
me_cone.use_mirror_vertex_groups = False
me_cone.update()

# ---- objects
ob_cone = bpy.data.objects.new('Cone', me_cone)

# ---- transforms, parenting, visibility, modifiers, constraints
ob_cone.location = (0.0, 0.0, 0.0)
ob_cone.lineart.crease_threshold = 0.0

# ---- collection membership
col_collection.objects.link(ob_cone)

# ---- scene / render settings (as saved in the file)
scene.frame_start = 1; scene.frame_end = 250; scene.frame_set(1)
scene.render.engine = 'BLENDER_EEVEE_NEXT'
scene.cycles.use_denoising = False
scene.cycles.samples = 128
scene.cycles.sampling_pattern = 'TABULATED_SOBOL'
scene.cycles.use_adaptive_sampling = False
scene.cycles.use_light_tree = False
scene.view_settings.view_transform = 'Filmic'
bpy.context.view_layer.update()

# ---- added for rendering (the .blend has no active camera and no usable light): camera, sun
cam_auto = bpy.data.cameras.new('AutoCamera')
cam_auto.lens = 50.0
cam_auto.sensor_width = 36.0
cam_auto.clip_end = 1000.0
ob_auto_camera = bpy.data.objects.new('AutoCamera', cam_auto)
scene.collection.objects.link(ob_auto_camera)
ob_auto_camera.location = (2.78583, -3.343, 1.71243)
ob_auto_camera.rotation_euler = (1.09748, -7.21219e-08, 0.694738)
scene.camera = ob_auto_camera
light_auto_sun = bpy.data.lights.new('AutoSun', 'SUN')
light_auto_sun.energy = 3.0
light_auto_sun.angle = 0.0523599
ob_auto_sun = bpy.data.objects.new('AutoSun', light_auto_sun)
scene.collection.objects.link(ob_auto_sun)
ob_auto_sun.rotation_euler = (0.872665, 0.174533, 0.523599)
bpy.context.view_layer.update()
